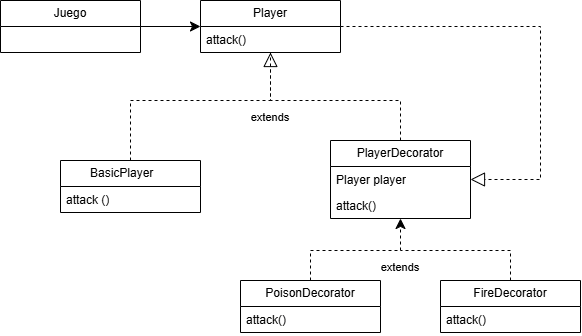

The diagram above was exported from draw.io. Its source (the exported page's mxGraphModel, read from the mxfile embedded in the PNG):
<mxGraphModel dx="748" dy="506" grid="1" gridSize="10" guides="1" tooltips="1" connect="1" arrows="1" fold="1" page="1" pageScale="1" pageWidth="827" pageHeight="1169" math="0" shadow="0">
  <root>
    <mxCell id="0" />
    <mxCell id="1" parent="0" />
    <mxCell id="x5frBluFBDT6XPr-0ncC-37" edge="1" parent="1" source="x5frBluFBDT6XPr-0ncC-11" style="edgeStyle=none;curved=1;rounded=0;orthogonalLoop=1;jettySize=auto;html=1;fontSize=12;startSize=8;endSize=8;entryX=0;entryY=0.5;entryDx=0;entryDy=0;" target="x5frBluFBDT6XPr-0ncC-15" value="">
      <mxGeometry relative="1" as="geometry" />
    </mxCell>
    <mxCell id="x5frBluFBDT6XPr-0ncC-11" parent="1" style="swimlane;fontStyle=0;childLayout=stackLayout;horizontal=1;startSize=26;fillColor=none;horizontalStack=0;resizeParent=1;resizeParentMax=0;resizeLast=0;collapsible=1;marginBottom=0;whiteSpace=wrap;html=1;" value="Juego" vertex="1">
      <mxGeometry height="52" width="140" x="70" y="160" as="geometry" />
    </mxCell>
    <mxCell id="x5frBluFBDT6XPr-0ncC-15" parent="1" style="swimlane;fontStyle=0;childLayout=stackLayout;horizontal=1;startSize=26;fillColor=none;horizontalStack=0;resizeParent=1;resizeParentMax=0;resizeLast=0;collapsible=1;marginBottom=0;whiteSpace=wrap;html=1;" value="Player" vertex="1">
      <mxGeometry height="52" width="140" x="270" y="160" as="geometry" />
    </mxCell>
    <mxCell id="x5frBluFBDT6XPr-0ncC-16" parent="x5frBluFBDT6XPr-0ncC-15" style="text;strokeColor=none;fillColor=none;align=left;verticalAlign=top;spacingLeft=4;spacingRight=4;overflow=hidden;rotatable=0;points=[[0,0.5],[1,0.5]];portConstraint=eastwest;whiteSpace=wrap;html=1;" value="attack()" vertex="1">
      <mxGeometry height="26" width="140" y="26" as="geometry" />
    </mxCell>
    <mxCell id="x5frBluFBDT6XPr-0ncC-19" parent="1" style="swimlane;fontStyle=0;childLayout=stackLayout;horizontal=1;startSize=26;fillColor=none;horizontalStack=0;resizeParent=1;resizeParentMax=0;resizeLast=0;collapsible=1;marginBottom=0;whiteSpace=wrap;html=1;" value="BasicPlayer&lt;span style=&quot;white-space: pre;&quot;&gt;&#09;&lt;/span&gt;" vertex="1">
      <mxGeometry height="52" width="140" x="130" y="320" as="geometry" />
    </mxCell>
    <mxCell id="x5frBluFBDT6XPr-0ncC-21" parent="x5frBluFBDT6XPr-0ncC-19" style="text;strokeColor=none;fillColor=none;align=left;verticalAlign=top;spacingLeft=4;spacingRight=4;overflow=hidden;rotatable=0;points=[[0,0.5],[1,0.5]];portConstraint=eastwest;whiteSpace=wrap;html=1;" value="attack ()" vertex="1">
      <mxGeometry height="26" width="140" y="26" as="geometry" />
    </mxCell>
    <mxCell id="x5frBluFBDT6XPr-0ncC-23" parent="1" style="swimlane;fontStyle=0;childLayout=stackLayout;horizontal=1;startSize=26;fillColor=none;horizontalStack=0;resizeParent=1;resizeParentMax=0;resizeLast=0;collapsible=1;marginBottom=0;whiteSpace=wrap;html=1;" value="PlayerDecorator" vertex="1">
      <mxGeometry height="78" width="140" x="400" y="300" as="geometry" />
    </mxCell>
    <mxCell id="x5frBluFBDT6XPr-0ncC-24" parent="x5frBluFBDT6XPr-0ncC-23" style="text;strokeColor=none;fillColor=none;align=left;verticalAlign=top;spacingLeft=4;spacingRight=4;overflow=hidden;rotatable=0;points=[[0,0.5],[1,0.5]];portConstraint=eastwest;whiteSpace=wrap;html=1;" value="Player player" vertex="1">
      <mxGeometry height="26" width="140" y="26" as="geometry" />
    </mxCell>
    <mxCell id="x5frBluFBDT6XPr-0ncC-26" parent="x5frBluFBDT6XPr-0ncC-23" style="text;strokeColor=none;fillColor=none;align=left;verticalAlign=top;spacingLeft=4;spacingRight=4;overflow=hidden;rotatable=0;points=[[0,0.5],[1,0.5]];portConstraint=eastwest;whiteSpace=wrap;html=1;" value="attack()" vertex="1">
      <mxGeometry height="26" width="140" y="52" as="geometry" />
    </mxCell>
    <mxCell id="x5frBluFBDT6XPr-0ncC-27" parent="1" style="swimlane;fontStyle=0;childLayout=stackLayout;horizontal=1;startSize=26;fillColor=none;horizontalStack=0;resizeParent=1;resizeParentMax=0;resizeLast=0;collapsible=1;marginBottom=0;whiteSpace=wrap;html=1;" value="FireDecorator" vertex="1">
      <mxGeometry height="52" width="140" x="510" y="440" as="geometry" />
    </mxCell>
    <mxCell id="x5frBluFBDT6XPr-0ncC-28" parent="x5frBluFBDT6XPr-0ncC-27" style="text;strokeColor=none;fillColor=none;align=left;verticalAlign=top;spacingLeft=4;spacingRight=4;overflow=hidden;rotatable=0;points=[[0,0.5],[1,0.5]];portConstraint=eastwest;whiteSpace=wrap;html=1;" value="attack()" vertex="1">
      <mxGeometry height="26" width="140" y="26" as="geometry" />
    </mxCell>
    <mxCell id="x5frBluFBDT6XPr-0ncC-50" edge="1" parent="1" source="x5frBluFBDT6XPr-0ncC-31" style="edgeStyle=none;curved=0;rounded=0;orthogonalLoop=1;jettySize=auto;html=1;fontSize=12;startSize=8;endSize=8;dashed=1;" target="x5frBluFBDT6XPr-0ncC-26" value="">
      <mxGeometry relative="1" as="geometry">
        <Array as="points">
          <mxPoint x="380" y="410" />
          <mxPoint x="470" y="410" />
        </Array>
      </mxGeometry>
    </mxCell>
    <mxCell id="x5frBluFBDT6XPr-0ncC-31" parent="1" style="swimlane;fontStyle=0;childLayout=stackLayout;horizontal=1;startSize=26;fillColor=none;horizontalStack=0;resizeParent=1;resizeParentMax=0;resizeLast=0;collapsible=1;marginBottom=0;whiteSpace=wrap;html=1;" value="PoisonDecorator" vertex="1">
      <mxGeometry height="52" width="140" x="310" y="440" as="geometry" />
    </mxCell>
    <mxCell id="x5frBluFBDT6XPr-0ncC-32" parent="x5frBluFBDT6XPr-0ncC-31" style="text;strokeColor=none;fillColor=none;align=left;verticalAlign=top;spacingLeft=4;spacingRight=4;overflow=hidden;rotatable=0;points=[[0,0.5],[1,0.5]];portConstraint=eastwest;whiteSpace=wrap;html=1;" value="attack()" vertex="1">
      <mxGeometry height="26" width="140" y="26" as="geometry" />
    </mxCell>
    <mxCell id="x5frBluFBDT6XPr-0ncC-46" edge="1" parent="1" source="x5frBluFBDT6XPr-0ncC-19" style="endArrow=block;dashed=1;endFill=0;endSize=12;html=1;rounded=0;fontSize=12;curved=0;exitX=0.5;exitY=0;exitDx=0;exitDy=0;entryX=0.5;entryY=1;entryDx=0;entryDy=0;" target="x5frBluFBDT6XPr-0ncC-15" value="">
      <mxGeometry relative="1" width="160" as="geometry">
        <Array as="points">
          <mxPoint x="200" y="260" />
          <mxPoint x="340" y="260" />
        </Array>
        <mxPoint x="310" y="270" as="sourcePoint" />
        <mxPoint x="470" y="270" as="targetPoint" />
      </mxGeometry>
    </mxCell>
    <mxCell id="x5frBluFBDT6XPr-0ncC-48" edge="1" parent="1" source="x5frBluFBDT6XPr-0ncC-23" style="endArrow=none;dashed=1;html=1;rounded=0;fontSize=12;startSize=8;endSize=8;curved=0;exitX=0.5;exitY=0;exitDx=0;exitDy=0;entryX=0.5;entryY=1;entryDx=0;entryDy=0;" target="x5frBluFBDT6XPr-0ncC-15" value="">
      <mxGeometry height="50" relative="1" width="50" as="geometry">
        <Array as="points">
          <mxPoint x="470" y="260" />
          <mxPoint x="340" y="260" />
        </Array>
        <mxPoint x="360" y="290" as="sourcePoint" />
        <mxPoint x="410" y="240" as="targetPoint" />
      </mxGeometry>
    </mxCell>
    <mxCell id="x5frBluFBDT6XPr-0ncC-49" edge="1" parent="1" source="x5frBluFBDT6XPr-0ncC-15" style="endArrow=block;dashed=1;endFill=0;endSize=12;html=1;rounded=0;fontSize=12;curved=0;exitX=1;exitY=0.5;exitDx=0;exitDy=0;entryX=1;entryY=0.5;entryDx=0;entryDy=0;" target="x5frBluFBDT6XPr-0ncC-23" value="">
      <mxGeometry relative="1" width="160" as="geometry">
        <Array as="points">
          <mxPoint x="610" y="186" />
          <mxPoint x="610" y="339" />
        </Array>
        <mxPoint x="500" y="216" as="sourcePoint" />
        <mxPoint x="560" y="300" as="targetPoint" />
      </mxGeometry>
    </mxCell>
    <mxCell id="x5frBluFBDT6XPr-0ncC-51" edge="1" parent="1" source="x5frBluFBDT6XPr-0ncC-27" style="edgeStyle=none;curved=0;rounded=0;orthogonalLoop=1;jettySize=auto;html=1;fontSize=12;startSize=8;endSize=8;dashed=1;exitX=0.5;exitY=0;exitDx=0;exitDy=0;startArrow=none;startFill=0;endArrow=none;endFill=0;" value="">
      <mxGeometry relative="1" as="geometry">
        <Array as="points">
          <mxPoint x="580" y="410" />
        </Array>
        <mxPoint x="590" y="422" as="sourcePoint" />
        <mxPoint x="470" y="410" as="targetPoint" />
      </mxGeometry>
    </mxCell>
    <mxCell id="x5frBluFBDT6XPr-0ncC-52" parent="1" style="text;html=1;whiteSpace=wrap;strokeColor=none;fillColor=none;align=center;verticalAlign=middle;rounded=0;fontSize=11;" value="extends" vertex="1">
      <mxGeometry height="14" width="80" x="300" y="270" as="geometry" />
    </mxCell>
    <mxCell id="x5frBluFBDT6XPr-0ncC-53" parent="1" style="text;html=1;whiteSpace=wrap;strokeColor=none;fillColor=none;align=center;verticalAlign=middle;rounded=0;fontSize=11;" value="extends" vertex="1">
      <mxGeometry height="14" width="80" x="430" y="420" as="geometry" />
    </mxCell>
  </root>
</mxGraphModel>